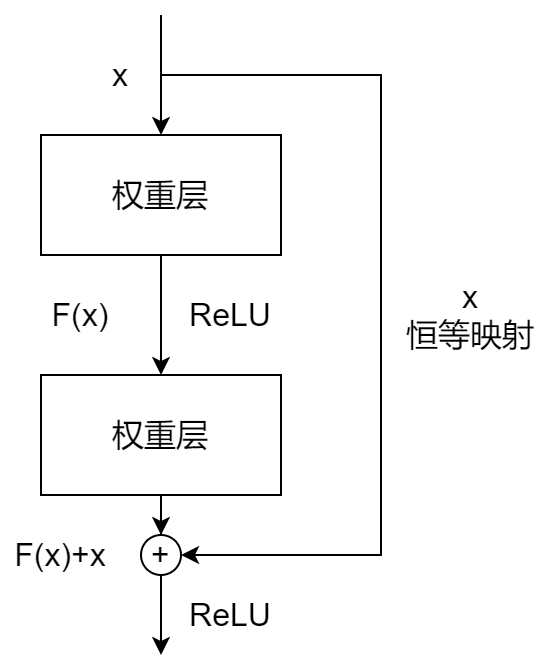

The diagram above was exported from draw.io. Its source (the exported page's mxGraphModel, read from the mxfile embedded in the PNG):
<mxGraphModel dx="677" dy="410" grid="1" gridSize="10" guides="1" tooltips="1" connect="1" arrows="1" fold="1" page="1" pageScale="1" pageWidth="827" pageHeight="1169" math="0" shadow="0">
  <root>
    <mxCell id="0" />
    <mxCell id="1" parent="0" />
    <mxCell id="Fb26v-3r2zIiIbdXdoMj-5" style="edgeStyle=orthogonalEdgeStyle;rounded=0;orthogonalLoop=1;jettySize=auto;html=1;entryX=0.5;entryY=0;entryDx=0;entryDy=0;" edge="1" parent="1" source="Fb26v-3r2zIiIbdXdoMj-1" target="Fb26v-3r2zIiIbdXdoMj-2">
      <mxGeometry relative="1" as="geometry" />
    </mxCell>
    <mxCell id="Fb26v-3r2zIiIbdXdoMj-1" value="&lt;font style=&quot;font-size: 16px&quot;&gt;权重层&lt;/font&gt;" style="rounded=0;whiteSpace=wrap;html=1;" vertex="1" parent="1">
      <mxGeometry x="350" y="410" width="120" height="60" as="geometry" />
    </mxCell>
    <mxCell id="Fb26v-3r2zIiIbdXdoMj-10" style="edgeStyle=orthogonalEdgeStyle;rounded=0;orthogonalLoop=1;jettySize=auto;html=1;entryX=0.5;entryY=0;entryDx=0;entryDy=0;" edge="1" parent="1" source="Fb26v-3r2zIiIbdXdoMj-2" target="Fb26v-3r2zIiIbdXdoMj-9">
      <mxGeometry relative="1" as="geometry" />
    </mxCell>
    <mxCell id="Fb26v-3r2zIiIbdXdoMj-2" value="&lt;font style=&quot;font-size: 16px&quot;&gt;权重层&lt;/font&gt;" style="rounded=0;whiteSpace=wrap;html=1;" vertex="1" parent="1">
      <mxGeometry x="350" y="530" width="120" height="60" as="geometry" />
    </mxCell>
    <mxCell id="Fb26v-3r2zIiIbdXdoMj-3" value="" style="endArrow=classic;html=1;entryX=0.5;entryY=0;entryDx=0;entryDy=0;" edge="1" parent="1" target="Fb26v-3r2zIiIbdXdoMj-1">
      <mxGeometry width="50" height="50" relative="1" as="geometry">
        <mxPoint x="410" y="350" as="sourcePoint" />
        <mxPoint x="430" y="300" as="targetPoint" />
      </mxGeometry>
    </mxCell>
    <mxCell id="Fb26v-3r2zIiIbdXdoMj-7" value="" style="endArrow=classic;html=1;rounded=0;entryX=1;entryY=0.5;entryDx=0;entryDy=0;" edge="1" parent="1" target="Fb26v-3r2zIiIbdXdoMj-9">
      <mxGeometry width="50" height="50" relative="1" as="geometry">
        <mxPoint x="410" y="380" as="sourcePoint" />
        <mxPoint x="430" y="620" as="targetPoint" />
        <Array as="points">
          <mxPoint x="520" y="380" />
          <mxPoint x="520" y="620" />
        </Array>
      </mxGeometry>
    </mxCell>
    <mxCell id="Fb26v-3r2zIiIbdXdoMj-11" style="edgeStyle=orthogonalEdgeStyle;rounded=0;orthogonalLoop=1;jettySize=auto;html=1;" edge="1" parent="1" source="Fb26v-3r2zIiIbdXdoMj-9">
      <mxGeometry relative="1" as="geometry">
        <mxPoint x="410" y="670" as="targetPoint" />
      </mxGeometry>
    </mxCell>
    <mxCell id="Fb26v-3r2zIiIbdXdoMj-9" value="&lt;font style=&quot;font-size: 16px&quot;&gt;+&lt;/font&gt;" style="ellipse;whiteSpace=wrap;html=1;aspect=fixed;" vertex="1" parent="1">
      <mxGeometry x="400" y="610" width="20" height="20" as="geometry" />
    </mxCell>
    <mxCell id="Fb26v-3r2zIiIbdXdoMj-12" value="&lt;font style=&quot;font-size: 16px&quot;&gt;x&lt;/font&gt;" style="text;html=1;strokeColor=none;fillColor=none;align=center;verticalAlign=middle;whiteSpace=wrap;rounded=0;" vertex="1" parent="1">
      <mxGeometry x="380" y="370" width="20" height="20" as="geometry" />
    </mxCell>
    <mxCell id="Fb26v-3r2zIiIbdXdoMj-13" value="&lt;font style=&quot;font-size: 16px&quot;&gt;x&lt;br&gt;恒等映射&lt;br&gt;&lt;/font&gt;" style="text;html=1;strokeColor=none;fillColor=none;align=center;verticalAlign=middle;whiteSpace=wrap;rounded=0;" vertex="1" parent="1">
      <mxGeometry x="530" y="480" width="70" height="40" as="geometry" />
    </mxCell>
    <mxCell id="Fb26v-3r2zIiIbdXdoMj-14" value="&lt;span style=&quot;font-size: 16px&quot;&gt;ReLU&lt;/span&gt;" style="text;html=1;strokeColor=none;fillColor=none;align=center;verticalAlign=middle;whiteSpace=wrap;rounded=0;" vertex="1" parent="1">
      <mxGeometry x="420" y="490" width="50" height="20" as="geometry" />
    </mxCell>
    <mxCell id="Fb26v-3r2zIiIbdXdoMj-15" value="&lt;font style=&quot;font-size: 16px&quot;&gt;F(x)&lt;/font&gt;" style="text;html=1;strokeColor=none;fillColor=none;align=center;verticalAlign=middle;whiteSpace=wrap;rounded=0;" vertex="1" parent="1">
      <mxGeometry x="350" y="490" width="40" height="20" as="geometry" />
    </mxCell>
    <mxCell id="Fb26v-3r2zIiIbdXdoMj-16" value="&lt;font style=&quot;font-size: 16px&quot;&gt;F(x)+x&lt;/font&gt;" style="text;html=1;strokeColor=none;fillColor=none;align=center;verticalAlign=middle;whiteSpace=wrap;rounded=0;" vertex="1" parent="1">
      <mxGeometry x="330" y="610" width="60" height="20" as="geometry" />
    </mxCell>
    <mxCell id="Fb26v-3r2zIiIbdXdoMj-17" value="&lt;span style=&quot;font-size: 16px&quot;&gt;ReLU&lt;/span&gt;" style="text;html=1;strokeColor=none;fillColor=none;align=center;verticalAlign=middle;whiteSpace=wrap;rounded=0;" vertex="1" parent="1">
      <mxGeometry x="420" y="640" width="50" height="20" as="geometry" />
    </mxCell>
  </root>
</mxGraphModel>